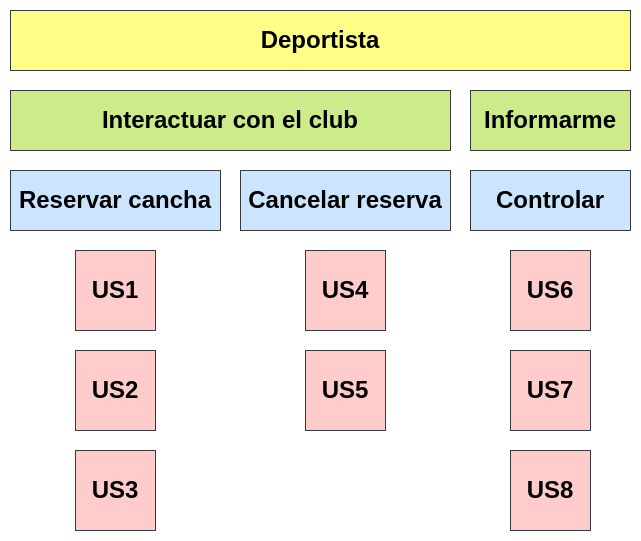

The diagram above was exported from draw.io. Its source (the exported page's mxGraphModel, read from the mxfile embedded in the PNG):
<mxGraphModel dx="1114" dy="870" grid="1" gridSize="10" guides="1" tooltips="1" connect="1" arrows="1" fold="1" page="1" pageScale="1" pageWidth="827" pageHeight="1169" math="0" shadow="0">
  <root>
    <mxCell id="0" />
    <mxCell id="1" parent="0" />
    <mxCell id="bDUPuW30atSUiQN4EC9U-1" value="&lt;h1&gt;Deportista&lt;/h1&gt;" style="rounded=0;whiteSpace=wrap;html=1;fillColor=#ffff88;strokeColor=#36393d;" vertex="1" parent="1">
      <mxGeometry x="50" y="240" width="620" height="60" as="geometry" />
    </mxCell>
    <mxCell id="bDUPuW30atSUiQN4EC9U-2" value="&lt;h1&gt;Interactuar con el club&lt;/h1&gt;" style="rounded=0;whiteSpace=wrap;html=1;fillColor=#cdeb8b;strokeColor=#36393d;" vertex="1" parent="1">
      <mxGeometry x="50" y="320" width="440" height="60" as="geometry" />
    </mxCell>
    <mxCell id="bDUPuW30atSUiQN4EC9U-3" value="&lt;h1&gt;Informarme&lt;/h1&gt;" style="rounded=0;whiteSpace=wrap;html=1;fillColor=#cdeb8b;strokeColor=#36393d;" vertex="1" parent="1">
      <mxGeometry x="510" y="320" width="160" height="60" as="geometry" />
    </mxCell>
    <mxCell id="bDUPuW30atSUiQN4EC9U-4" value="&lt;h1&gt;Reservar cancha&lt;/h1&gt;" style="rounded=0;whiteSpace=wrap;html=1;fillColor=#cce5ff;strokeColor=#36393d;" vertex="1" parent="1">
      <mxGeometry x="50" y="400" width="210" height="60" as="geometry" />
    </mxCell>
    <mxCell id="bDUPuW30atSUiQN4EC9U-5" value="&lt;h1&gt;Cancelar reserva&lt;/h1&gt;" style="rounded=0;whiteSpace=wrap;html=1;fillColor=#cce5ff;strokeColor=#36393d;" vertex="1" parent="1">
      <mxGeometry x="280" y="400" width="210" height="60" as="geometry" />
    </mxCell>
    <mxCell id="bDUPuW30atSUiQN4EC9U-6" value="&lt;h1&gt;Controlar&lt;/h1&gt;" style="rounded=0;whiteSpace=wrap;html=1;fillColor=#cce5ff;strokeColor=#36393d;" vertex="1" parent="1">
      <mxGeometry x="510" y="400" width="160" height="60" as="geometry" />
    </mxCell>
    <mxCell id="bDUPuW30atSUiQN4EC9U-7" value="&lt;h1&gt;US1&lt;/h1&gt;" style="whiteSpace=wrap;html=1;aspect=fixed;fillColor=#ffcccc;strokeColor=#36393d;" vertex="1" parent="1">
      <mxGeometry x="115" y="480" width="80" height="80" as="geometry" />
    </mxCell>
    <mxCell id="bDUPuW30atSUiQN4EC9U-8" value="&lt;h1&gt;US2&lt;/h1&gt;" style="whiteSpace=wrap;html=1;aspect=fixed;fillColor=#ffcccc;strokeColor=#36393d;" vertex="1" parent="1">
      <mxGeometry x="115" y="580" width="80" height="80" as="geometry" />
    </mxCell>
    <mxCell id="bDUPuW30atSUiQN4EC9U-9" value="&lt;h1&gt;US3&lt;/h1&gt;" style="whiteSpace=wrap;html=1;aspect=fixed;fillColor=#ffcccc;strokeColor=#36393d;" vertex="1" parent="1">
      <mxGeometry x="115" y="680" width="80" height="80" as="geometry" />
    </mxCell>
    <mxCell id="bDUPuW30atSUiQN4EC9U-10" value="&lt;h1&gt;US4&lt;/h1&gt;" style="whiteSpace=wrap;html=1;aspect=fixed;fillColor=#ffcccc;strokeColor=#36393d;" vertex="1" parent="1">
      <mxGeometry x="345" y="480" width="80" height="80" as="geometry" />
    </mxCell>
    <mxCell id="bDUPuW30atSUiQN4EC9U-11" value="&lt;h1&gt;US5&lt;/h1&gt;" style="whiteSpace=wrap;html=1;aspect=fixed;fillColor=#ffcccc;strokeColor=#36393d;" vertex="1" parent="1">
      <mxGeometry x="345" y="580" width="80" height="80" as="geometry" />
    </mxCell>
    <mxCell id="bDUPuW30atSUiQN4EC9U-12" value="&lt;h1&gt;US6&lt;/h1&gt;" style="whiteSpace=wrap;html=1;aspect=fixed;fillColor=#ffcccc;strokeColor=#36393d;" vertex="1" parent="1">
      <mxGeometry x="550" y="480" width="80" height="80" as="geometry" />
    </mxCell>
    <mxCell id="bDUPuW30atSUiQN4EC9U-13" value="&lt;h1&gt;US7&lt;/h1&gt;" style="whiteSpace=wrap;html=1;aspect=fixed;fillColor=#ffcccc;strokeColor=#36393d;" vertex="1" parent="1">
      <mxGeometry x="550" y="580" width="80" height="80" as="geometry" />
    </mxCell>
    <mxCell id="bDUPuW30atSUiQN4EC9U-14" value="&lt;h1&gt;US8&lt;/h1&gt;" style="whiteSpace=wrap;html=1;aspect=fixed;fillColor=#ffcccc;strokeColor=#36393d;" vertex="1" parent="1">
      <mxGeometry x="550" y="680" width="80" height="80" as="geometry" />
    </mxCell>
  </root>
</mxGraphModel>